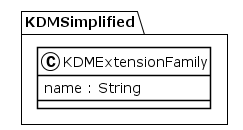

The diagram above was rendered by PlantUML. Its source (embedded in the PNG):
@startuml
!theme plain
package KDMSimplified {
class KDMExtensionFamily {
	 name : String
}
}
@enduml